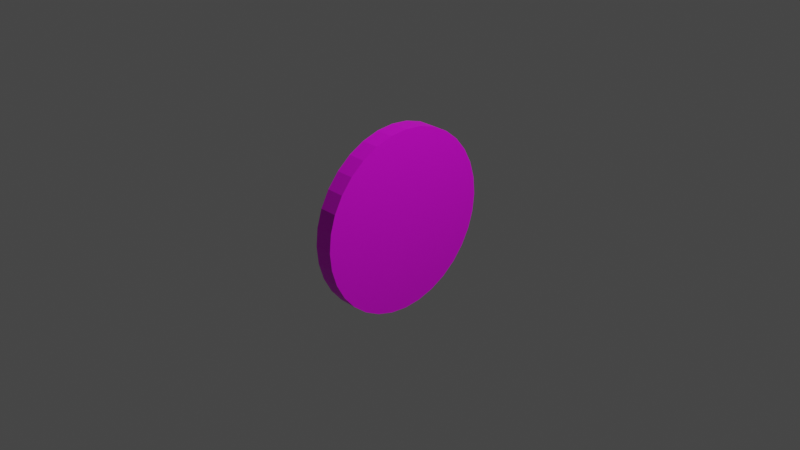 # Source: Bullseye.blend  (saved by Blender 2.91.10; exported with 4.5.12 LTS)
import bpy
from mathutils import Matrix  # noqa: F401  (used for matrix-valued properties, if any)

bpy.ops.wm.read_factory_settings(use_empty=True)
scene = bpy.context.scene
scene.name = 'Scene'

# ---- collections
col_collection = bpy.data.collections.new('Collection'); scene.collection.children.link(col_collection)

# ---- images (referenced by path relative to the original .blend; pixels are not part of the script)
import os
ASSET_DIR = os.environ.get("B2B_ASSET_DIR", "")  # directory of the original .blend (textures are referenced by path, not embedded)
HERE = os.path.dirname(os.path.abspath(__file__))  # packed textures are extracted next to this script under _unpacked/

def load_image(name, relpath, width, height, colorspace="sRGB"):
    """Load a texture the original file referenced (path relative to the .blend, or extracted next to this script)."""
    p = next((c for c in (os.path.join(HERE, relpath), os.path.join(ASSET_DIR, relpath)) if relpath and os.path.exists(c)), "")
    if p:
        img = bpy.data.images.load(p, check_existing=True)
        img.name = name
    else:  # same state as the original file: an image datablock whose file is absent (Cycles renders it pink)
        img = bpy.data.images.new(name, width, height)
        img.source = "FILE"
        img.filepath = "//" + (relpath or name)
    img.colorspace_settings.name = colorspace
    return img
img_bullseye_png = load_image('Bullseye.png', 'Bullseye.png', 1024, 1024, 'sRGB')

# ---- materials (node trees are filled in below, after node groups)
mat_material_001 = bpy.data.materials.new('Material.001')
mat_material_001.use_transparent_shadow = False

# ---- material node trees
mat_material_001.use_nodes = True; mat_material_001.node_tree.nodes.clear()
_N = mat_material_001.node_tree.nodes; _L = mat_material_001.node_tree.links
n0 = _N.new('ShaderNodeBsdfPrincipled'); n0.name = 'Principled BSDF'; n0.location = (10, 300)
n0.distribution = 'GGX'
n0.subsurface_method = 'BURLEY'
n0.inputs[3].default_value = 1.45
n0.inputs[27].default_value = (0.0, 0.0, 0.0, 1.0)
n0.inputs[28].default_value = 1.0
n1 = _N.new('ShaderNodeOutputMaterial'); n1.name = 'Material Output'; n1.location = (300, 300)
n2 = _N.new('ShaderNodeTexImage'); n2.name = 'Image Texture'; n2.location = (-280, 260)
n2.image = img_bullseye_png
_L.new(n0.outputs[0], n1.inputs[0])
_L.new(n2.outputs[0], n0.inputs[0])
n1.is_active_output = True

# ---- world
world_world = bpy.data.worlds.new('World'); scene.world = world_world
world_world.use_nodes = True; world_world.node_tree.nodes.clear()
_N = world_world.node_tree.nodes; _L = world_world.node_tree.links
n0 = _N.new('ShaderNodeOutputWorld'); n0.name = 'World Output'; n0.location = (300, 300)
n1 = _N.new('ShaderNodeBackground'); n1.name = 'Background'; n1.location = (10, 300)
n1.inputs[0].default_value = (0.05088, 0.05088, 0.05088, 1.0)
_L.new(n1.outputs[0], n0.inputs[0])
n0.is_active_output = True
world_world.color = (0.05088, 0.05088, 0.05088)
world_world.use_sun_shadow = False
world_world.sun_shadow_jitter_overblur = 0.0

# ---- cameras
cam_camera = bpy.data.cameras.new('Camera')
cam_camera.clip_end = 100.0
cam_camera.ortho_scale = 7.314

# ---- lights
light_light = bpy.data.lights.new('Light', 'POINT')
light_light.transmission_factor = 0.0
light_light.energy = 1000.0
light_light.shadow_soft_size = 0.1
light_light.shadow_maximum_resolution = 0.006
light_light.use_absolute_resolution = True

# ---- meshes
me_cylinder = bpy.data.meshes.new('Cylinder')
me_cylinder.from_pydata([(0.1, 1.0, -1.311e-08), (-0.1, 1.0, 1.311e-08), (0.1, 0.9808, 0.1951), (-0.1, 0.9808, 0.1951), (0.1, 0.9239, 0.3827), (-0.1, 0.9239, 0.3827), (0.1, 0.8315, 0.5556), (-0.1, 0.8315, 0.5556), (0.1, 0.7071, 0.7071), (-0.1, 0.7071, 0.7071), (0.1, 0.5556, 0.8315), (-0.1, 0.5556, 0.8315), (0.1, 0.3827, 0.9239), (-0.1, 0.3827, 0.9239), (0.1, 0.1951, 0.9808), (-0.1, 0.1951, 0.9808), (0.1, 7.55e-08, 1.0), (-0.1, 7.55e-08, 1.0), (0.1, -0.1951, 0.9808), (-0.1, -0.1951, 0.9808), (0.1, -0.3827, 0.9239), (-0.1, -0.3827, 0.9239), (0.1, -0.5556, 0.8315), (-0.1, -0.5556, 0.8315), (0.1, -0.7071, 0.7071), (-0.1, -0.7071, 0.7071), (0.1, -0.8315, 0.5556), (-0.1, -0.8315, 0.5556), (0.1, -0.9239, 0.3827), (-0.1, -0.9239, 0.3827), (0.1, -0.9808, 0.1951), (-0.1, -0.9808, 0.1951), (0.1, -1.0, -3.39e-07), (-0.1, -1.0, -3.127e-07), (0.1, -0.9808, -0.1951), (-0.1, -0.9808, -0.1951), (0.1, -0.9239, -0.3827), (-0.1, -0.9239, -0.3827), (0.1, -0.8315, -0.5556), (-0.1, -0.8315, -0.5556), (0.1, -0.7071, -0.7071), (-0.1, -0.7071, -0.7071), (0.1, -0.5556, -0.8315), (-0.1, -0.5556, -0.8315), (0.1, -0.3827, -0.9239), (-0.1, -0.3827, -0.9239), (0.1, -0.1951, -0.9808), (-0.1, -0.1951, -0.9808), (0.1, 9.656e-07, -1.0), (-0.1, 9.656e-07, -1.0), (0.1, 0.1951, -0.9808), (-0.1, 0.1951, -0.9808), (0.1, 0.3827, -0.9239), (-0.1, 0.3827, -0.9239), (0.1, 0.5556, -0.8315), (-0.1, 0.5556, -0.8315), (0.1, 0.7071, -0.7071), (-0.1, 0.7071, -0.7071), (0.1, 0.8315, -0.5556), (-0.1, 0.8315, -0.5556), (0.1, 0.9239, -0.3827), (-0.1, 0.9239, -0.3827), (0.1, 0.9808, -0.1951), (-0.1, 0.9808, -0.1951)], [], [(0, 1, 3, 2), (2, 3, 5, 4), (4, 5, 7, 6), (6, 7, 9, 8), (8, 9, 11, 10), (10, 11, 13, 12), (12, 13, 15, 14), (14, 15, 17, 16), (16, 17, 19, 18), (18, 19, 21, 20), (20, 21, 23, 22), (22, 23, 25, 24), (24, 25, 27, 26), (26, 27, 29, 28), (28, 29, 31, 30), (30, 31, 33, 32), (32, 33, 35, 34), (34, 35, 37, 36), (36, 37, 39, 38), (38, 39, 41, 40), (40, 41, 43, 42), (42, 43, 45, 44), (44, 45, 47, 46), (46, 47, 49, 48), (48, 49, 51, 50), (50, 51, 53, 52), (52, 53, 55, 54), (54, 55, 57, 56), (56, 57, 59, 58), (58, 59, 61, 60), (3, 1, 63, 61, 59, 57, 55, 53, 51, 49, 47, 45, 43, 41, 39, 37, 35, 33, 31, 29, 27, 25, 23, 21, 19, 17, 15, 13, 11, 9, 7, 5), (60, 61, 63, 62), (62, 63, 1, 0), (0, 2, 4, 6, 8, 10, 12, 14, 16, 18, 20, 22, 24, 26, 28, 30, 32, 34, 36, 38, 40, 42, 44, 46, 48, 50, 52, 54, 56, 58, 60, 62)])
_uv = me_cylinder.uv_layers.new(name='UVMap')
_uv.uv.foreach_set('vector', [1.0, 0.5, 1.0, 1.0, 0.9688, 1.0, 0.9688, 0.5, 0.9688, 0.5, 0.9688, 1.0, 0.9375, 1.0, 0.9375, 0.5, 0.9375, 0.5, 0.9375, 1.0, 0.9062, 1.0, 0.9062, 0.5, 0.9062, 0.5, 0.9062, 1.0, 0.875, 1.0, 0.875, 0.5, 0.875, 0.5, 0.875, 1.0, 0.8438, 1.0, 0.8438, 0.5, 0.8438, 0.5, 0.8438, 1.0, 0.8125, 1.0, 0.8125, 0.5, 0.8125, 0.5, 0.8125, 1.0, 0.7812, 1.0, 0.7812, 0.5, 0.7812, 0.5, 0.7812, 1.0, 0.75, 1.0, 0.75, 0.5, 0.75, 0.5, 0.75, 1.0, 0.7188, 1.0, 0.7188, 0.5, 0.7188, 0.5, 0.7188, 1.0, 0.6875, 1.0, 0.6875, 0.5, 0.6875, 0.5, 0.6875, 1.0, 0.6562, 1.0, 0.6562, 0.5, 0.6562, 0.5, 0.6562, 1.0, 0.625, 1.0, 0.625, 0.5, 0.625, 0.5, 0.625, 1.0, 0.5938, 1.0, 0.5938, 0.5, 0.5938, 0.5, 0.5938, 1.0, 0.5625, 1.0, 0.5625, 0.5, 0.5625, 0.5, 0.5625, 1.0, 0.5312, 1.0, 0.5312, 0.5, 0.5312, 0.5, 0.5312, 1.0, 0.5, 1.0, 0.5, 0.5, 0.5, 0.5, 0.5, 1.0, 0.4688, 1.0, 0.4688, 0.5, 0.4688, 0.5, 0.4688, 1.0, 0.4375, 1.0, 0.4375, 0.5, 0.4375, 0.5, 0.4375, 1.0, 0.4062, 1.0, 0.4062, 0.5, 0.4062, 0.5, 0.4062, 1.0, 0.375, 1.0, 0.375, 0.5, 0.375, 0.5, 0.375, 1.0, 0.3438, 1.0, 0.3438, 0.5, 0.3438, 0.5, 0.3438, 1.0, 0.3125, 1.0, 0.3125, 0.5, 0.3125, 0.5, 0.3125, 1.0, 0.2812, 1.0, 0.2812, 0.5, 0.2812, 0.5, 0.2812, 1.0, 0.25, 1.0, 0.25, 0.5, 0.25, 0.5, 0.25, 1.0, 0.2188, 1.0, 0.2188, 0.5, 0.2188, 0.5, 0.2188, 1.0, 0.1875, 1.0, 0.1875, 0.5, 0.1875, 0.5, 0.1875, 1.0, 0.1562, 1.0, 0.1562, 0.5, 0.1562, 0.5, 0.1562, 1.0, 0.125, 1.0, 0.125, 0.5, 0.125, 0.5, 0.125, 1.0, 0.09375, 1.0, 0.09375, 0.5, 0.09375, 0.5, 0.09375, 1.0, 0.0625, 1.0, 0.0625, 0.5, 0.2968, 0.4854, 0.25, 0.49, 0.2032, 0.4854, 0.1582, 0.4717, 0.1167, 0.4496, 0.08029, 0.4197, 0.05045, 0.3833, 0.02827, 0.3418, 0.01461, 0.2968, 0.01, 0.25, 0.01461, 0.2032, 0.02827, 0.1582, 0.05045, 0.1167, 0.08029, 0.08029, 0.1167, 0.05045, 0.1582, 0.02827, 0.2032, 0.01461, 0.25, 0.01, 0.2968, 0.01461, 0.3418, 0.02827, 0.3833, 0.05045, 0.4197, 0.08029, 0.4496, 0.1167, 0.4717, 0.1582, 0.4854, 0.2032, 0.49, 0.25, 0.4854, 0.2968, 0.4717, 0.3418, 0.4496, 0.3833, 0.4197, 0.4197, 0.3833, 0.4496, 0.3418, 0.4717, 0.0625, 0.5, 0.0625, 1.0, 0.03125, 1.0, 0.03125, 0.5, 0.03125, 0.5, 0.03125, 1.0, 0.0, 1.0, 0.0, 0.5, 0.75, 0.49, 0.7968, 0.4854, 0.8418, 0.4717, 0.8833, 0.4496, 0.9197, 0.4197, 0.9496, 0.3833, 0.9717, 0.3418, 0.9854, 0.2968, 0.99, 0.25, 0.9854, 0.2032, 0.9717, 0.1582, 0.9496, 0.1167, 0.9197, 0.08029, 0.8833, 0.05045, 0.8418, 0.02827, 0.7968, 0.01461, 0.75, 0.01, 0.7032, 0.01461, 0.6582, 0.02827, 0.6167, 0.05045, 0.5803, 0.08029, 0.5504, 0.1167, 0.5283, 0.1582, 0.5146, 0.2032, 0.51, 0.25, 0.5146, 0.2968, 0.5283, 0.3418, 0.5504, 0.3833, 0.5803, 0.4197, 0.6167, 0.4496, 0.6582, 0.4717, 0.7032, 0.4854])
me_cylinder.materials.append(mat_material_001)
me_cylinder.use_remesh_fix_poles = True
me_cylinder.use_remesh_preserve_attributes = False
me_cylinder.use_mirror_vertex_groups = False
me_cylinder.update()

# ---- objects
ob_light = bpy.data.objects.new('Light', light_light)
ob_camera = bpy.data.objects.new('Camera', cam_camera)
ob_cylinder = bpy.data.objects.new('Cylinder', me_cylinder)

# ---- transforms, parenting, visibility, modifiers, constraints
ob_light.location = (4.076, 1.005, 5.904)
ob_light.rotation_euler = (0.6503, 0.05522, 1.866)
ob_light.lock_rotations_4d = False
ob_light.empty_display_type = 'ARROWS'
ob_light.color = (0.0, 0.0, 0.0, 0.0)
ob_light.lineart.crease_threshold = 0.0
ob_camera.location = (7.359, -6.926, 4.958)
ob_camera.rotation_euler = (1.109, 0.0, 0.8149)
ob_camera.lock_rotations_4d = False
ob_camera.empty_display_type = 'ARROWS'
ob_camera.color = (0.0, 0.0, 0.0, 0.0)
ob_camera.display_type = 'WIRE'
ob_camera.lineart.crease_threshold = 0.0
ob_cylinder.location = (0.0, 0.0, 0.0)
ob_cylinder.lineart.crease_threshold = 0.0

# ---- collection membership
col_collection.objects.link(ob_light)
col_collection.objects.link(ob_camera)
col_collection.objects.link(ob_cylinder)

# ---- scene / render settings (as saved in the file)
scene.camera = ob_camera
scene.frame_start = 1; scene.frame_end = 250; scene.frame_set(1)
scene.render.engine = 'BLENDER_EEVEE_NEXT'
scene.cycles.use_denoising = False
scene.cycles.samples = 128
scene.cycles.sampling_pattern = 'TABULATED_SOBOL'
scene.cycles.use_adaptive_sampling = False
scene.cycles.use_light_tree = False
scene.view_settings.view_transform = 'Filmic'
bpy.context.view_layer.update()
